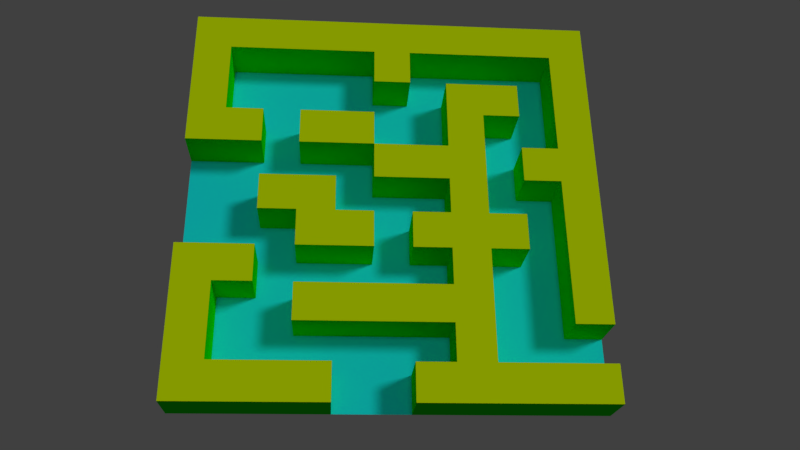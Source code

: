 # Source: UTS_Game_M_Romzul_Fahmi.blend  (saved by Blender 2.78.0; exported with 4.5.12 LTS)
import bpy
from mathutils import Matrix  # noqa: F401  (used for matrix-valued properties, if any)

bpy.ops.wm.read_factory_settings(use_empty=True)
scene = bpy.context.scene
scene.name = 'Level 1'

# ---- collections
col_collection_1 = bpy.data.collections.new('Collection 1'); scene.collection.children.link(col_collection_1)
col_collection_2 = bpy.data.collections.new('Collection 2'); scene.collection.children.link(col_collection_2)
col_collection_2.hide_render = True
col_collection_2.hide_viewport = True

# ---- materials (node trees are filled in below, after node groups)
mat_material_001 = bpy.data.materials.new('Material.001')
mat_material_001.alpha_threshold = 0.0
mat_material_001.use_transparent_shadow = False
mat_material_001.diffuse_color = (0.007796, 0.8, 0.8, 1.0)
mat_material_001.roughness = 0.5
mat_material_002 = bpy.data.materials.new('Material.002')
mat_material_002.alpha_threshold = 0.0
mat_material_002.use_transparent_shadow = False
mat_material_002.diffuse_color = (0.5872, 0.8, 0.0, 1.0)
mat_material_002.roughness = 0.5
mat_material_003 = bpy.data.materials.new('Material.003')
mat_material_003.alpha_threshold = 0.0
mat_material_003.use_transparent_shadow = False
mat_material_003.diffuse_color = (0.00503, 0.8, 0.0, 1.0)
mat_material_003.roughness = 0.5
mat_material_004 = bpy.data.materials.new('Material.004')
mat_material_004.alpha_threshold = 0.0
mat_material_004.use_transparent_shadow = False
mat_material_004.diffuse_color = (0.8, 0.5971, 0.0, 1.0)
mat_material_004.roughness = 0.5
mat_material = bpy.data.materials.new('Material')
mat_material.alpha_threshold = 0.0
mat_material.use_transparent_shadow = False
mat_material.diffuse_color = (0.8, 0.0, 0.003311, 1.0)
mat_material.roughness = 0.5
mat_material.line_color = (0.0, 0.0, 0.0, 1.0)
mat_material_005 = bpy.data.materials.new('Material.005')
mat_material_005.alpha_threshold = 0.0
mat_material_005.use_transparent_shadow = False
mat_material_005.diffuse_color = (0.8, 0.0, 0.6231, 1.0)
mat_material_005.roughness = 0.5

# ---- material node trees

# ---- world
world_world = bpy.data.worlds.new('World'); scene.world = world_world
world_world.color = (0.05088, 0.05088, 0.05088)
world_world.use_sun_shadow = False
world_world.sun_shadow_jitter_overblur = 0.0
world_world.cycles.sampling_method = 'MANUAL'

# ---- cameras
cam_camera = bpy.data.cameras.new('Camera')
cam_camera.clip_end = 100.0
cam_camera.lens = 35.0
cam_camera.sensor_width = 32.0
cam_camera.sensor_height = 18.0
cam_camera.ortho_scale = 7.314
cam_camera.dof.focus_distance = 0.0
cam_camera.dof.aperture_fstop = 128.0

# ---- lights
light_hemi = bpy.data.lights.new('Hemi', 'SUN')
light_hemi.transmission_factor = 0.0
light_hemi.angle = 0.1993
light_hemi.energy = 0.3
light_hemi.shadow_buffer_clip_start = 0.5
light_hemi.shadow_soft_size = 0.1
light_hemi.shadow_cascade_max_distance = 1000.0
light_lamp = bpy.data.lights.new('Lamp', 'SUN')
light_lamp.transmission_factor = 0.0
light_lamp.cutoff_distance = 30.0
light_lamp.angle = 0.1993
light_lamp.energy = 1.0
light_lamp.shadow_buffer_clip_start = 1.001
light_lamp.shadow_soft_size = 0.1
light_lamp.shadow_cascade_max_distance = 1000.0

# ---- meshes
me_plane = bpy.data.meshes.new('Plane')
me_plane.from_pydata([(-1.0, -1.0, 0.0), (1.0, -1.0, 0.0), (-1.0, 1.0, 0.0), (1.0, 1.0, 0.0), (-1.0, 0.8182, 0.0), (-1.0, 0.6364, 0.0), (-1.0, 0.4545, 0.0), (-1.0, 0.2727, 0.0), (-1.0, 0.09091, 0.0), (-1.0, -0.09091, 0.0), (-1.0, -0.2727, 0.0), (-1.0, -0.4545, 0.0), (-1.0, -0.6364, 0.0), (-1.0, -0.8182, 0.0), (-0.8182, -1.0, 0.0), (-0.6364, -1.0, 0.0), (-0.4545, -1.0, 0.0), (-0.2727, -1.0, 0.0), (-0.09091, -1.0, 0.0), (0.09091, -1.0, 0.0), (0.2727, -1.0, 0.0), (0.4545, -1.0, 0.0), (0.6364, -1.0, 0.0), (0.8182, -1.0, 0.0), (1.0, -0.8182, 0.0), (1.0, -0.6364, 0.0), (1.0, -0.4545, 0.0), (1.0, -0.2727, 0.0), (1.0, -0.09091, 0.0), (1.0, 0.09091, 0.0), (1.0, 0.2727, 0.0), (1.0, 0.4545, 0.0), (1.0, 0.6364, 0.0), (1.0, 0.8182, 0.0), (0.8182, 1.0, 0.0), (0.6364, 1.0, 0.0), (0.4545, 1.0, 0.0), (0.2727, 1.0, 0.0), (0.09091, 1.0, 0.0), (-0.09091, 1.0, 0.0), (-0.2727, 1.0, 0.0), (-0.4545, 1.0, 0.0), (-0.6364, 1.0, 0.0), (-0.8182, 1.0, 0.0), (-0.8182, -0.8182, 0.0), (-0.8182, -0.6364, 0.0), (-0.8182, -0.4545, 0.0), (-0.8182, -0.2727, 0.0), (-0.8182, -0.09091, 0.0), (-0.8182, 0.09091, 0.0), (-0.8182, 0.2727, 0.0), (-0.8182, 0.4545, 0.0), (-0.8182, 0.6364, 0.0), (-0.8182, 0.8182, 0.0), (-0.6364, -0.8182, 0.0), (-0.6364, -0.6364, 0.0), (-0.6364, -0.4545, 0.0), (-0.6364, -0.2727, 0.0), (-0.6364, -0.09091, 0.0), (-0.6364, 0.09091, 0.0), (-0.6364, 0.2727, 0.0), (-0.6364, 0.4545, 0.0), (-0.6364, 0.6364, 0.0), (-0.6364, 0.8182, 0.0), (-0.4545, -0.8182, 0.0), (-0.4545, -0.6364, 0.0), (-0.4545, -0.4545, 0.0), (-0.4545, -0.2727, 0.0), (-0.4545, -0.09091, 0.0), (-0.4545, 0.09091, 0.0), (-0.4545, 0.2727, 0.0), (-0.4545, 0.4545, 0.0), (-0.4545, 0.6364, 0.0), (-0.4545, 0.8182, 0.0), (-0.2727, -0.8182, 0.0), (-0.2727, -0.6364, 0.0), (-0.2727, -0.4545, 0.0), (-0.2727, -0.2727, 0.0), (-0.2727, -0.09091, 0.0), (-0.2727, 0.09091, 0.0), (-0.2727, 0.2727, 0.0), (-0.2727, 0.4545, 0.0), (-0.2727, 0.6364, 0.0), (-0.2727, 0.8182, 0.0), (-0.09091, -0.8182, 0.0), (-0.09091, -0.6364, 0.0), (-0.09091, -0.4545, 0.0), (-0.09091, -0.2727, 0.0), (-0.09091, -0.09091, 0.0), (-0.09091, 0.09091, 0.0), (-0.09091, 0.2727, 0.0), (-0.09091, 0.4545, 0.0), (-0.09091, 0.6364, 0.0), (-0.09091, 0.8182, 0.0), (0.09091, -0.8182, 0.0), (0.09091, -0.6364, 0.0), (0.09091, -0.4545, 0.0), (0.09091, -0.2727, 0.0), (0.09091, -0.09091, 0.0), (0.09091, 0.09091, 0.0), (0.09091, 0.2727, 0.0), (0.09091, 0.4545, 0.0), (0.09091, 0.6364, 0.0), (0.09091, 0.8182, 0.0), (0.2727, -0.8182, 0.0), (0.2727, -0.6364, 0.0), (0.2727, -0.4545, 0.0), (0.2727, -0.2727, 0.0), (0.2727, -0.09091, 0.0), (0.2727, 0.09091, 0.0), (0.2727, 0.2727, 0.0), (0.2727, 0.4545, 0.0), (0.2727, 0.6364, 0.0), (0.2727, 0.8182, 0.0), (0.4545, -0.8182, 0.0), (0.4545, -0.6364, 0.0), (0.4545, -0.4545, 0.0), (0.4545, -0.2727, 0.0), (0.4545, -0.09091, 0.0), (0.4545, 0.09091, 0.0), (0.4545, 0.2727, 0.0), (0.4545, 0.4545, 0.0), (0.4545, 0.6364, 0.0), (0.4545, 0.8182, 0.0), (0.6364, -0.8182, 0.0), (0.6364, -0.6364, 0.0), (0.6364, -0.4545, 0.0), (0.6364, -0.2727, 0.0), (0.6364, -0.09091, 0.0), (0.6364, 0.09091, 0.0), (0.6364, 0.2727, 0.0), (0.6364, 0.4545, 0.0), (0.6364, 0.6364, 0.0), (0.6364, 0.8182, 0.0), (0.8182, -0.8182, 0.0), (0.8182, -0.6364, 0.0), (0.8182, -0.4545, 0.0), (0.8182, -0.2727, 0.0), (0.8182, -0.09091, 0.0), (0.8182, 0.09091, 0.0), (0.8182, 0.2727, 0.0), (0.8182, 0.4545, 0.0), (0.8182, 0.6364, 0.0), (0.8182, 0.8182, 0.0), (-1.0, -0.8182, 0.2222), (-1.0, -1.0, 0.2222), (0.8182, -1.0, 0.2222), (1.0, -1.0, 0.2222), (1.0, 0.8182, 0.2222), (1.0, 1.0, 0.2222), (-0.8182, 1.0, 0.2222), (-1.0, 1.0, 0.2222), (-1.0, 0.8182, 0.2222), (-1.0, 0.6364, 0.2222), (-1.0, 0.4545, 0.2222), (-1.0, 0.2727, 0.2222), (-1.0, -0.2727, 0.2222), (-1.0, -0.4545, 0.2222), (-1.0, -0.6364, 0.2222), (-0.8182, -1.0, 0.2222), (-0.6364, -1.0, 0.2222), (-0.4545, -1.0, 0.2222), (-0.2727, -1.0, 0.2222), (0.09091, -1.0, 0.2222), (0.2727, -1.0, 0.2222), (0.4545, -1.0, 0.2222), (0.6364, -1.0, 0.2222), (1.0, -0.8182, 0.2222), (1.0, -0.6364, 0.2222), (1.0, -0.4545, 0.2222), (1.0, -0.2727, 0.2222), (1.0, -0.09091, 0.2222), (1.0, 0.09091, 0.2222), (1.0, 0.2727, 0.2222), (1.0, 0.4545, 0.2222), (1.0, 0.6364, 0.2222), (0.8182, 1.0, 0.2222), (0.6364, 1.0, 0.2222), (0.4545, 1.0, 0.2222), (0.2727, 1.0, 0.2222), (0.09091, 1.0, 0.2222), (-0.09091, 1.0, 0.2222), (-0.2727, 1.0, 0.2222), (-0.4545, 1.0, 0.2222), (-0.6364, 1.0, 0.2222), (-0.8182, 0.8182, 0.2222), (-0.8182, -0.8182, 0.2222), (-0.8182, -0.6364, 0.2222), (-0.8182, -0.4545, 0.2222), (-0.8182, -0.2727, 0.2222), (-0.8182, 0.2727, 0.2222), (-0.8182, 0.4545, 0.2222), (-0.8182, 0.6364, 0.2222), (-0.6364, 0.8182, 0.2222), (-0.6364, -0.8182, 0.2222), (-0.6364, -0.4545, 0.2222), (-0.6364, -0.2727, 0.2222), (-0.6364, -0.09091, 0.2222), (-0.6364, 0.09091, 0.2222), (-0.6364, 0.2727, 0.2222), (-0.6364, 0.4545, 0.2222), (-0.4545, 0.8182, 0.2222), (-0.4545, -0.8182, 0.2222), (-0.4545, -0.6364, 0.2222), (-0.4545, -0.4545, 0.2222), (-0.4545, -0.2727, 0.2222), (-0.4545, -0.09091, 0.2222), (-0.4545, 0.09091, 0.2222), (-0.4545, 0.2727, 0.2222), (-0.4545, 0.4545, 0.2222), (-0.2727, 0.8182, 0.2222), (-0.2727, -0.8182, 0.2222), (-0.2727, -0.6364, 0.2222), (-0.2727, -0.4545, 0.2222), (-0.2727, -0.2727, 0.2222), (-0.2727, -0.09091, 0.2222), (-0.2727, 0.09091, 0.2222), (-0.2727, 0.2727, 0.2222), (-0.2727, 0.4545, 0.2222), (-0.09091, 0.8182, 0.2222), (-0.09091, -0.6364, 0.2222), (-0.09091, -0.4545, 0.2222), (-0.09091, -0.2727, 0.2222), (-0.09091, -0.09091, 0.2222), (-0.09091, 0.09091, 0.2222), (-0.09091, 0.2727, 0.2222), (-0.09091, 0.4545, 0.2222), (-0.09091, 0.6364, 0.2222), (0.09091, 0.8182, 0.2222), (0.09091, -0.8182, 0.2222), (0.09091, -0.6364, 0.2222), (0.09091, -0.4545, 0.2222), (0.09091, -0.2727, 0.2222), (0.09091, -0.09091, 0.2222), (0.09091, 0.09091, 0.2222), (0.09091, 0.2727, 0.2222), (0.09091, 0.6364, 0.2222), (0.2727, 0.8182, 0.2222), (0.2727, -0.8182, 0.2222), (0.2727, -0.6364, 0.2222), (0.2727, -0.4545, 0.2222), (0.2727, -0.2727, 0.2222), (0.2727, -0.09091, 0.2222), (0.2727, 0.09091, 0.2222), (0.2727, 0.2727, 0.2222), (0.2727, 0.4545, 0.2222), (0.2727, 0.6364, 0.2222), (0.4545, 0.8182, 0.2222), (0.4545, -0.8182, 0.2222), (0.4545, -0.6364, 0.2222), (0.4545, -0.4545, 0.2222), (0.4545, -0.2727, 0.2222), (0.4545, -0.09091, 0.2222), (0.4545, 0.09091, 0.2222), (0.4545, 0.2727, 0.2222), (0.4545, 0.4545, 0.2222), (0.4545, 0.6364, 0.2222), (0.6364, 0.8182, 0.2222), (0.6364, -0.8182, 0.2222), (0.6364, -0.2727, 0.2222), (0.6364, -0.09091, 0.2222), (0.6364, 0.09091, 0.2222), (0.6364, 0.2727, 0.2222), (0.6364, 0.4545, 0.2222), (0.6364, 0.6364, 0.2222), (0.8182, 0.8182, 0.2222), (0.8182, -0.8182, 0.2222), (0.8182, -0.6364, 0.2222), (0.8182, -0.4545, 0.2222), (0.8182, -0.2727, 0.2222), (0.8182, -0.09091, 0.2222), (0.8182, 0.09091, 0.2222), (0.8182, 0.2727, 0.2222), (0.8182, 0.4545, 0.2222), (0.8182, 0.6364, 0.2222)], [], [(134, 124, 258, 266), (131, 132, 264, 263), (37, 38, 180, 179), (123, 133, 257, 247), (36, 37, 179, 178), (81, 71, 209, 218), (132, 122, 256, 264), (130, 129, 261, 262), (35, 36, 178, 177), (70, 80, 217, 208), (121, 131, 263, 255), (34, 35, 177, 176), (79, 69, 207, 216), (127, 128, 260, 259), (3, 34, 176, 149), (10, 47, 48, 9), (9, 48, 49, 8), (8, 49, 50, 7), (32, 33, 148, 175), (67, 77, 214, 205), (128, 118, 252, 260), (31, 32, 175, 174), (44, 54, 55, 45), (45, 55, 56, 46), (76, 66, 204, 213), (47, 57, 58, 48), (48, 58, 59, 49), (49, 59, 60, 50), (78, 79, 216, 215), (51, 61, 62, 52), (52, 62, 63, 53), (117, 127, 259, 251), (54, 64, 65, 55), (55, 65, 66, 56), (56, 66, 67, 57), (57, 67, 68, 58), (30, 31, 174, 173), (59, 69, 70, 60), (60, 70, 71, 61), (61, 71, 72, 62), (62, 72, 73, 63), (65, 75, 212, 203), (64, 74, 75, 65), (29, 30, 173, 172), (66, 76, 77, 67), (74, 64, 202, 211), (28, 29, 172, 171), (69, 79, 80, 70), (63, 73, 201, 193), (71, 81, 82, 72), (72, 82, 83, 73), (17, 18, 84, 74), (74, 84, 85, 75), (124, 114, 248, 258), (76, 86, 87, 77), (27, 28, 171, 170), (78, 88, 89, 79), (79, 89, 90, 80), (113, 123, 247, 237), (81, 91, 92, 82), (82, 92, 93, 83), (18, 19, 94, 84), (84, 94, 95, 85), (26, 27, 170, 169), (86, 96, 97, 87), (87, 97, 98, 88), (88, 98, 99, 89), (17, 74, 211, 162), (90, 100, 101, 91), (91, 101, 102, 92), (122, 112, 246, 256), (120, 121, 255, 254), (94, 104, 105, 95), (25, 26, 169, 168), (96, 106, 107, 97), (119, 120, 254, 253), (98, 108, 109, 99), (69, 59, 198, 207), (100, 110, 111, 101), (101, 111, 112, 102), (102, 112, 113, 103), (118, 119, 253, 252), (1, 24, 167, 147), (58, 68, 206, 197), (22, 23, 146, 166), (71, 70, 208, 209), (116, 117, 251, 250), (21, 22, 166, 165), (115, 116, 250, 249), (20, 21, 165, 164), (112, 122, 123, 113), (114, 115, 249, 248), (114, 124, 125, 115), (115, 125, 126, 116), (116, 126, 127, 117), (19, 20, 164, 163), (118, 128, 129, 119), (119, 129, 130, 120), (120, 130, 131, 121), (64, 54, 194, 202), (122, 132, 133, 123), (68, 67, 205, 206), (124, 134, 135, 125), (125, 135, 136, 126), (126, 136, 137, 127), (127, 137, 138, 128), (128, 138, 139, 129), (53, 63, 193, 185), (130, 140, 141, 131), (131, 141, 142, 132), (132, 142, 143, 133), (66, 65, 203, 204), (134, 24, 25, 135), (103, 113, 237, 228), (16, 17, 162, 161), (61, 51, 191, 200), (112, 111, 245, 246), (15, 16, 161, 160), (50, 60, 199, 190), (111, 110, 244, 245), (14, 15, 160, 159), (265, 148, 149, 176), (152, 185, 150, 151), (185, 193, 184, 150), (193, 201, 183, 184), (201, 210, 182, 183), (210, 219, 181, 182), (219, 228, 180, 181), (228, 237, 179, 180), (237, 247, 178, 179), (247, 257, 177, 178), (257, 265, 176, 177), (145, 159, 186, 144), (144, 186, 187, 158), (158, 187, 188, 157), (157, 188, 189, 156), (155, 190, 191, 154), (154, 191, 192, 153), (153, 192, 185, 152), (159, 160, 194, 186), (188, 195, 196, 189), (190, 199, 200, 191), (160, 161, 202, 194), (197, 206, 207, 198), (161, 162, 211, 202), (203, 212, 213, 204), (205, 214, 215, 206), (206, 215, 216, 207), (208, 217, 218, 209), (212, 220, 221, 213), (214, 222, 223, 215), (217, 225, 226, 218), (220, 230, 231, 221), (224, 234, 235, 225), (227, 236, 228, 219), (163, 164, 238, 229), (230, 239, 240, 231), (232, 241, 242, 233), (234, 243, 244, 235), (164, 165, 248, 238), (238, 248, 249, 239), (239, 249, 250, 240), (240, 250, 251, 241), (241, 251, 252, 242), (242, 252, 253, 243), (243, 253, 254, 244), (244, 254, 255, 245), (245, 255, 256, 246), (165, 166, 258, 248), (251, 259, 260, 252), (255, 263, 264, 256), (166, 146, 266, 258), (261, 271, 272, 262), (146, 147, 167, 266), (267, 168, 169, 268), (268, 169, 170, 269), (269, 170, 171, 270), (270, 171, 172, 271), (271, 172, 173, 272), (272, 173, 174, 273), (273, 174, 175, 274), (274, 175, 148, 265), (73, 83, 210, 201), (38, 39, 181, 180), (39, 40, 182, 181), (75, 85, 220, 212), (40, 41, 183, 182), (87, 88, 223, 222), (86, 76, 213, 221), (41, 42, 184, 183), (77, 87, 222, 214), (42, 43, 150, 184), (136, 135, 267, 268), (129, 139, 271, 261), (90, 89, 224, 225), (88, 78, 215, 223), (137, 136, 268, 269), (140, 130, 262, 272), (90, 91, 226, 225), (138, 137, 269, 270), (80, 90, 225, 217), (44, 45, 187, 186), (139, 138, 270, 271), (93, 92, 227, 219), (91, 81, 218, 226), (45, 46, 188, 187), (133, 143, 265, 257), (141, 140, 272, 273), (24, 134, 266, 167), (94, 19, 163, 229), (83, 93, 219, 210), (142, 141, 273, 274), (135, 25, 168, 267), (143, 142, 274, 265), (85, 95, 230, 220), (13, 0, 145, 144), (96, 86, 221, 231), (23, 1, 147, 146), (98, 97, 232, 233), (51, 52, 192, 191), (33, 3, 149, 148), (52, 53, 185, 192), (47, 10, 156, 189), (43, 2, 151, 150), (89, 99, 234, 224), (2, 4, 152, 151), (100, 90, 225, 235), (4, 5, 153, 152), (7, 50, 190, 155), (5, 6, 154, 153), (102, 103, 228, 236), (92, 102, 236, 227), (6, 7, 155, 154), (56, 57, 196, 195), (104, 94, 229, 238), (105, 104, 238, 239), (95, 105, 239, 230), (59, 58, 197, 198), (54, 44, 186, 194), (106, 96, 231, 240), (10, 11, 157, 156), (107, 106, 240, 241), (97, 107, 241, 232), (60, 61, 200, 199), (46, 56, 195, 188), (11, 12, 158, 157), (108, 98, 233, 242), (57, 47, 189, 196), (12, 13, 144, 158), (109, 108, 242, 243), (99, 109, 243, 234), (0, 14, 159, 145), (110, 100, 235, 244)])
me_plane.polygons.foreach_set('material_index', [2, 2, 2, 2, 2, 2, 2, 2, 2, 2, 2, 2, 2, 2, 2, 0, 0, 0, 2, 2, 2, 2, 0, 0, 2, 0, 0, 0, 2, 0, 0, 2, 0, 0, 0, 0, 2, 0, 0, 0, 0, 2, 0, 2, 0, 2, 2, 0, 2, 0, 0, 0, 0, 2, 0, 2, 0, 0, 2, 0, 0, 0, 0, 2, 0, 0, 0, 2, 0, 0, 2, 2, 0, 2, 0, 2, 0, 2, 0, 0, 0, 2, 2, 2, 2, 2, 2, 2, 2, 2, 0, 2, 0, 0, 0, 2, 0, 0, 0, 2, 0, 2, 0, 0, 0, 0, 0, 2, 0, 0, 0, 2, 0, 2, 2, 0, 2, 2, 2, 2, 2, 1, 1, 1, 1, 1, 1, 1, 1, 1, 1, 1, 1, 1, 1, 1, 1, 1, 1, 1, 1, 1, 1, 1, 1, 1, 1, 1, 1, 1, 1, 1, 1, 1, 1, 1, 1, 1, 1, 1, 1, 1, 1, 1, 1, 1, 1, 1, 1, 1, 1, 1, 1, 1, 1, 1, 1, 1, 1, 1, 1, 1, 2, 2, 2, 2, 2, 2, 2, 2, 2, 2, 2, 2, 2, 2, 2, 0, 2, 2, 2, 2, 2, 2, 2, 2, 2, 2, 2, 2, 2, 2, 2, 2, 2, 2, 2, 2, 2, 2, 2, 2, 2, 2, 2, 2, 2, 2, 2, 2, 2, 2, 2, 2, 2, 2, 2, 2, 2, 2, 2, 2, 2, 2, 2, 2, 2, 2, 2, 2, 2, 2, 2])
me_plane.materials.append(mat_material_001)
me_plane.materials.append(mat_material_002)
me_plane.materials.append(mat_material_003)
me_plane.use_remesh_preserve_volume = False
me_plane.use_remesh_preserve_attributes = False
me_plane.use_mirror_vertex_groups = False
me_plane.update()
me_cylinder_001 = bpy.data.meshes.new('Cylinder.001')
me_cylinder_001.from_pydata([(0.0, 1.0, -1.0), (0.0, 1.0, 1.0), (0.5, 0.866, -1.0), (0.5, 0.866, 1.0), (0.866, 0.5, -1.0), (0.866, 0.5, 1.0), (1.0, -4.371e-08, -1.0), (1.0, -4.371e-08, 1.0), (0.866, -0.5, -1.0), (0.866, -0.5, 1.0), (0.5, -0.866, -1.0), (0.5, -0.866, 1.0), (1.51e-07, -1.0, -1.0), (1.51e-07, -1.0, 1.0), (-0.5, -0.866, -1.0), (-0.5, -0.866, 1.0), (-0.866, -0.5, -1.0), (-0.866, -0.5, 1.0), (-1.0, -4.649e-07, -1.0), (-1.0, -4.649e-07, 1.0), (-0.866, 0.5, -1.0), (-0.866, 0.5, 1.0), (-0.5, 0.866, -1.0), (-0.5, 0.866, 1.0)], [], [(0, 1, 3, 2), (2, 3, 5, 4), (4, 5, 7, 6), (6, 7, 9, 8), (8, 9, 11, 10), (10, 11, 13, 12), (12, 13, 15, 14), (14, 15, 17, 16), (16, 17, 19, 18), (18, 19, 21, 20), (3, 1, 23, 21, 19, 17, 15, 13, 11, 9, 7, 5), (20, 21, 23, 22), (22, 23, 1, 0), (0, 2, 4, 6, 8, 10, 12, 14, 16, 18, 20, 22)])
me_cylinder_001.materials.append(mat_material_004)
me_cylinder_001.use_remesh_preserve_volume = False
me_cylinder_001.use_remesh_preserve_attributes = False
me_cylinder_001.use_mirror_vertex_groups = False
me_cylinder_001.update()
me_cube = bpy.data.meshes.new('Cube')
me_cube.from_pydata([(1.0, 1.0, -1.0), (1.0, -1.0, -1.0), (-1.0, -1.0, -1.0), (-1.0, 1.0, -1.0), (1.0, 1.0, 1.0), (1.0, -1.0, 1.0), (-1.0, -1.0, 1.0), (-1.0, 1.0, 1.0)], [], [(0, 1, 2, 3), (4, 7, 6, 5), (0, 4, 5, 1), (1, 5, 6, 2), (2, 6, 7, 3), (4, 0, 3, 7)])
me_cube.polygons.foreach_set('material_index', [0, 1, 0, 0, 0, 0])
me_cube.materials.append(mat_material)
me_cube.materials.append(mat_material_005)
me_cube.use_remesh_preserve_volume = False
me_cube.use_remesh_preserve_attributes = False
me_cube.use_mirror_vertex_groups = False
me_cube.update()

# ---- objects
ob_hemi = bpy.data.objects.new('Hemi', light_hemi)
ob_empty_017 = bpy.data.objects.new('Empty.017', None)
ob_empty_016 = bpy.data.objects.new('Empty.016', None)
ob_empty_015 = bpy.data.objects.new('Empty.015', None)
ob_empty_012 = bpy.data.objects.new('Empty.012', None)
ob_empty_011 = bpy.data.objects.new('Empty.011', None)
ob_empty_009 = bpy.data.objects.new('Empty.009', None)
ob_empty_008 = bpy.data.objects.new('Empty.008', None)
ob_empty_006 = bpy.data.objects.new('Empty.006', None)
ob_empty_004 = bpy.data.objects.new('Empty.004', None)
ob_empty_002 = bpy.data.objects.new('Empty.002', None)
ob_empty = bpy.data.objects.new('Empty', None)
ob_plane = bpy.data.objects.new('Plane', me_plane)
ob_lamp = bpy.data.objects.new('Lamp', light_lamp)
ob_camera = bpy.data.objects.new('Camera', cam_camera)
ob_coin = bpy.data.objects.new('Coin', me_cylinder_001)
ob_cube = bpy.data.objects.new('Cube', me_cube)

# ---- transforms, parenting, visibility, modifiers, constraints
ob_hemi.location = (0.1664, 0.3805, 10.97)
ob_hemi.lineart.crease_threshold = 0.0
ob_empty_017.location = (-0.7416, -8.258, 0.9557)
ob_empty_017.scale = (0.8935, 0.8935, 0.8935)
ob_empty_017.empty_display_type = 'CUBE'
ob_empty_017.empty_image_offset = (0.0, 0.0)
ob_empty_017.lineart.crease_threshold = 0.0
ob_empty_016.location = (8.079, -6.518, 0.9512)
ob_empty_016.rotation_euler = (-1.162, 1.007, -1.558)
ob_empty_016.empty_image_offset = (0.0, 0.0)
ob_empty_016.lineart.crease_threshold = 0.0
ob_empty_015.location = (4.181, 6.556, 0.9512)
ob_empty_015.rotation_euler = (-1.162, 1.007, -1.558)
ob_empty_015.empty_image_offset = (0.0, 0.0)
ob_empty_015.lineart.crease_threshold = 0.0
ob_empty_012.location = (5.168, -3.41, 0.9512)
ob_empty_012.rotation_euler = (-1.162, 1.007, -1.558)
ob_empty_012.empty_image_offset = (0.0, 0.0)
ob_empty_012.lineart.crease_threshold = 0.0
ob_empty_011.location = (5.218, 3.251, 0.9512)
ob_empty_011.rotation_euler = (-1.162, 1.007, -1.558)
ob_empty_011.empty_image_offset = (0.0, 0.0)
ob_empty_011.lineart.crease_threshold = 0.0
ob_empty_009.location = (-2.035, 6.457, 0.9512)
ob_empty_009.rotation_euler = (-1.162, 1.007, -1.558)
ob_empty_009.empty_image_offset = (0.0, 0.0)
ob_empty_009.lineart.crease_threshold = 0.0
ob_empty_008.location = (-6.376, 5.125, 0.9512)
ob_empty_008.rotation_euler = (-1.162, 1.007, -1.558)
ob_empty_008.empty_image_offset = (0.0, 0.0)
ob_empty_008.lineart.crease_threshold = 0.0
ob_empty_006.location = (1.517, 0.04377, 0.9512)
ob_empty_006.rotation_euler = (-1.162, 1.007, -1.558)
ob_empty_006.empty_image_offset = (0.0, 0.0)
ob_empty_006.lineart.crease_threshold = 0.0
ob_empty_004.location = (1.546, -3.31, 0.8557)
ob_empty_004.rotation_euler = (-1.162, 1.007, -1.558)
ob_empty_004.empty_image_offset = (0.0, 0.0)
ob_empty_004.lineart.crease_threshold = 0.0
ob_empty_002.location = (-6.206, -6.274, 1.057)
ob_empty_002.rotation_euler = (-1.162, 1.007, -1.558)
ob_empty_002.empty_image_offset = (0.0, 0.0)
ob_empty_002.lineart.crease_threshold = 0.0
ob_empty.location = (-7.439, 0.06496, 0.9791)
ob_empty.rotation_euler = (-1.162, 1.007, -1.558)
ob_empty.empty_image_offset = (0.0, 0.0)
ob_empty.lineart.crease_threshold = 0.0
ob_plane.location = (0.0, 0.0, 0.0)
ob_plane.scale = (9.0, 9.0, 9.0)
ob_plane.lineart.crease_threshold = 0.0
ob_lamp.location = (4.076, 1.005, 5.904)
ob_lamp.rotation_euler = (0.6503, 0.05522, 1.866)
ob_lamp.lock_rotations_4d = False
ob_lamp.empty_display_type = 'ARROWS'
ob_lamp.color = (0.0, 0.0, 0.0, 0.0)
ob_lamp.lineart.crease_threshold = 0.0
ob_camera.location = (-2.352, -17.16, 35.12)
ob_camera.rotation_euler = (0.4421, -0.07366, -0.01115)
ob_camera.lock_rotations_4d = False
ob_camera.empty_display_type = 'ARROWS'
ob_camera.color = (0.0, 0.0, 0.0, 0.0)
ob_camera.display_type = 'WIRE'
ob_camera.lineart.crease_threshold = 0.0
ob_coin.location = (-0.2381, 0.212, 0.6331)
ob_coin.rotation_euler = (-2.966, -2.001, -4.431)
ob_coin.scale = (0.6145, 0.6145, 0.1138)
ob_coin.lineart.crease_threshold = 0.0
ob_cube.location = (-0.8734, -5.771, 1.312)
ob_cube.scale = (0.7912, 0.7912, 0.7912)
ob_cube.lock_rotations_4d = False
ob_cube.empty_display_type = 'ARROWS'
ob_cube.lineart.crease_threshold = 0.0

# ---- collection membership
col_collection_1.objects.link(ob_hemi)
col_collection_1.objects.link(ob_empty_017)
col_collection_1.objects.link(ob_empty_016)
col_collection_1.objects.link(ob_empty_015)
col_collection_1.objects.link(ob_empty_012)
col_collection_1.objects.link(ob_empty_011)
col_collection_1.objects.link(ob_empty_009)
col_collection_1.objects.link(ob_empty_008)
col_collection_1.objects.link(ob_empty_006)
col_collection_1.objects.link(ob_empty_004)
col_collection_1.objects.link(ob_empty_002)
col_collection_1.objects.link(ob_empty)
col_collection_1.objects.link(ob_plane)
col_collection_1.objects.link(ob_lamp)
col_collection_1.objects.link(ob_camera)
col_collection_2.objects.link(ob_coin)
col_collection_2.objects.link(ob_cube)

# ---- scene / render settings (as saved in the file)
scene.camera = ob_camera
scene.frame_start = 1; scene.frame_end = 250; scene.frame_set(1)
scene.render.engine = 'BLENDER_EEVEE_NEXT'
scene.render.resolution_percentage = 50
scene.render.dither_intensity = 0.0
scene.cycles.use_denoising = False
scene.cycles.samples = 128
scene.cycles.sampling_pattern = 'TABULATED_SOBOL'
scene.cycles.light_sampling_threshold = 0.0
scene.cycles.use_adaptive_sampling = False
scene.cycles.use_light_tree = False
scene.cycles.blur_glossy = 0.0
scene.cycles.sample_clamp_indirect = 0.0
scene.view_settings.view_transform = 'Standard'
bpy.context.view_layer.update()
